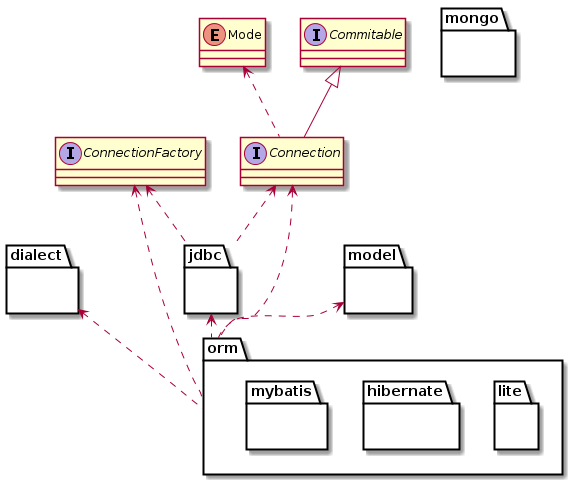

The diagram above was rendered by PlantUML. Its source (embedded in the PNG):
@startuml

enum Mode
interface Commitable
interface ConnectionFactory
interface Connection

Mode <.. Connection
Commitable <|-- Connection

package dialect{
}

package jdbc{
}

ConnectionFactory <.. jdbc
Connection <.. jdbc

package model{
}

package orm{
    package lite{
    }

    package hibernate{
    }

    package mybatis{
    }
}

ConnectionFactory <.. orm
Connection <.. orm
jdbc <.. orm
dialect <.. orm
model <.. orm

package mongo{
}

@enduml